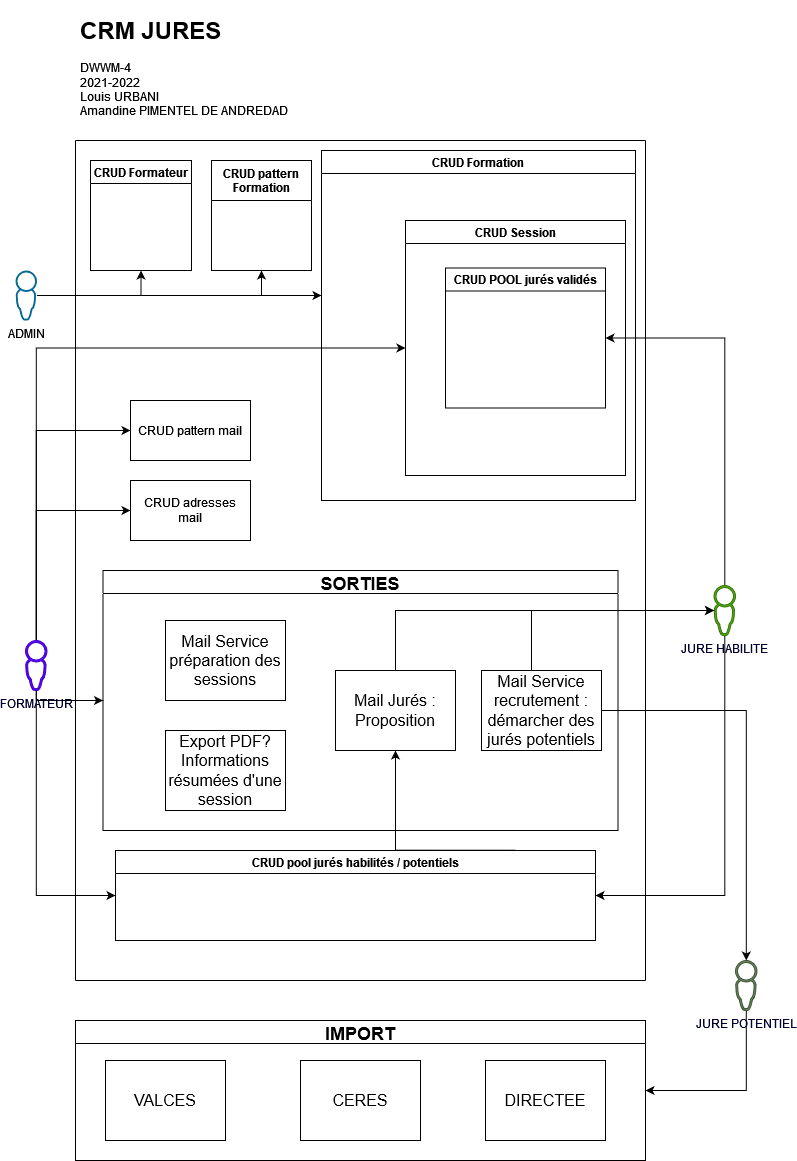

The diagram above was exported from draw.io. Its source (the exported page's mxGraphModel, read from the mxfile embedded in the PNG):
<mxGraphModel dx="1422" dy="724" grid="1" gridSize="10" guides="1" tooltips="1" connect="1" arrows="1" fold="1" page="1" pageScale="1" pageWidth="827" pageHeight="1169" math="0" shadow="0">
  <root>
    <mxCell id="0" />
    <mxCell id="1" parent="0" />
    <mxCell id="81" style="edgeStyle=orthogonalEdgeStyle;orthogonalLoop=1;jettySize=auto;html=1;entryX=0.5;entryY=1;entryDx=0;entryDy=0;rounded=0;" parent="1" source="3" target="79" edge="1">
      <mxGeometry relative="1" as="geometry" />
    </mxCell>
    <mxCell id="82" style="edgeStyle=orthogonalEdgeStyle;rounded=0;orthogonalLoop=1;jettySize=auto;html=1;entryX=0.5;entryY=1;entryDx=0;entryDy=0;" parent="1" source="3" target="7" edge="1">
      <mxGeometry relative="1" as="geometry" />
    </mxCell>
    <mxCell id="83" style="edgeStyle=orthogonalEdgeStyle;rounded=0;orthogonalLoop=1;jettySize=auto;html=1;" parent="1" source="3" edge="1">
      <mxGeometry relative="1" as="geometry">
        <mxPoint x="330" y="295" as="targetPoint" />
      </mxGeometry>
    </mxCell>
    <mxCell id="3" value="ADMIN" style="pointerEvents=1;shadow=0;dashed=0;html=1;strokeColor=none;aspect=fixed;labelPosition=center;verticalLabelPosition=bottom;verticalAlign=top;align=center;outlineConnect=0;shape=mxgraph.vvd.administrator;fillColor=#066A90;" parent="1" vertex="1">
      <mxGeometry x="24" y="270" width="21.5" height="50" as="geometry" />
    </mxCell>
    <mxCell id="51" style="edgeStyle=orthogonalEdgeStyle;orthogonalLoop=1;jettySize=auto;html=1;entryX=0;entryY=0.5;entryDx=0;entryDy=0;rounded=0;" parent="1" source="4" target="10" edge="1">
      <mxGeometry relative="1" as="geometry">
        <Array as="points">
          <mxPoint x="45" y="348" />
        </Array>
      </mxGeometry>
    </mxCell>
    <mxCell id="72" style="edgeStyle=orthogonalEdgeStyle;orthogonalLoop=1;jettySize=auto;html=1;entryX=0;entryY=0.5;entryDx=0;entryDy=0;rounded=0;" parent="1" source="4" target="11" edge="1">
      <mxGeometry relative="1" as="geometry">
        <Array as="points">
          <mxPoint x="45" y="700" />
        </Array>
      </mxGeometry>
    </mxCell>
    <mxCell id="73" style="edgeStyle=orthogonalEdgeStyle;orthogonalLoop=1;jettySize=auto;html=1;entryX=0;entryY=0.5;entryDx=0;entryDy=0;rounded=0;" parent="1" source="4" target="35" edge="1">
      <mxGeometry relative="1" as="geometry">
        <Array as="points">
          <mxPoint x="45" y="895" />
        </Array>
      </mxGeometry>
    </mxCell>
    <mxCell id="76" style="edgeStyle=orthogonalEdgeStyle;orthogonalLoop=1;jettySize=auto;html=1;entryX=0;entryY=0.5;entryDx=0;entryDy=0;rounded=0;" parent="1" source="4" target="75" edge="1">
      <mxGeometry relative="1" as="geometry">
        <Array as="points">
          <mxPoint x="45" y="430" />
        </Array>
      </mxGeometry>
    </mxCell>
    <mxCell id="77" style="edgeStyle=orthogonalEdgeStyle;orthogonalLoop=1;jettySize=auto;html=1;entryX=0;entryY=0.5;entryDx=0;entryDy=0;rounded=0;" parent="1" source="4" target="74" edge="1">
      <mxGeometry relative="1" as="geometry">
        <Array as="points">
          <mxPoint x="45" y="510" />
        </Array>
      </mxGeometry>
    </mxCell>
    <mxCell id="4" value="&lt;font color=&quot;#000033&quot;&gt;FORMATEUR&lt;/font&gt;" style="pointerEvents=1;shadow=0;dashed=0;html=1;strokeColor=#3700CC;aspect=fixed;labelPosition=center;verticalLabelPosition=bottom;verticalAlign=top;align=center;outlineConnect=0;shape=mxgraph.vvd.administrator;fillColor=#6a00ff;fontColor=#ffffff;" parent="1" vertex="1">
      <mxGeometry x="34" y="640" width="21.5" height="50" as="geometry" />
    </mxCell>
    <mxCell id="6" value="" style="endArrow=none;html=1;" parent="1" edge="1">
      <mxGeometry width="50" height="50" relative="1" as="geometry">
        <mxPoint x="84" y="980" as="sourcePoint" />
        <mxPoint x="84" y="140" as="targetPoint" />
      </mxGeometry>
    </mxCell>
    <mxCell id="7" value="CRUD Formateur" style="swimlane;" parent="1" vertex="1">
      <mxGeometry x="99" y="160" width="101" height="110" as="geometry" />
    </mxCell>
    <mxCell id="8" value="CRUD Formation" style="swimlane;" parent="1" vertex="1">
      <mxGeometry x="330" y="150" width="314" height="350" as="geometry" />
    </mxCell>
    <mxCell id="10" value="CRUD Session" style="swimlane;" parent="8" vertex="1">
      <mxGeometry x="84" y="70" width="220" height="255" as="geometry" />
    </mxCell>
    <mxCell id="38" value="CRUD POOL jurés validés" style="swimlane;" parent="10" vertex="1">
      <mxGeometry x="40" y="47.5" width="160" height="140" as="geometry" />
    </mxCell>
    <mxCell id="9" value="" style="endArrow=none;html=1;" parent="1" edge="1">
      <mxGeometry width="50" height="50" relative="1" as="geometry">
        <mxPoint x="654" y="980" as="sourcePoint" />
        <mxPoint x="654" y="140" as="targetPoint" />
      </mxGeometry>
    </mxCell>
    <mxCell id="11" value="SORTIES" style="swimlane;fontSize=18;" parent="1" vertex="1">
      <mxGeometry x="111.5" y="570" width="515" height="260" as="geometry" />
    </mxCell>
    <mxCell id="17" value="Mail Jurés :&lt;br style=&quot;font-size: 16px;&quot;&gt;Proposition" style="whiteSpace=wrap;html=1;fontSize=16;" parent="11" vertex="1">
      <mxGeometry x="232.5" y="100" width="120" height="80" as="geometry" />
    </mxCell>
    <mxCell id="18" value="Mail Service préparation des sessions" style="whiteSpace=wrap;html=1;fontSize=16;" parent="11" vertex="1">
      <mxGeometry x="62.5" y="50" width="120" height="80" as="geometry" />
    </mxCell>
    <mxCell id="22" value="Export PDF?&lt;br style=&quot;font-size: 16px;&quot;&gt;Informations résumées d'une session" style="whiteSpace=wrap;html=1;fontSize=16;" parent="11" vertex="1">
      <mxGeometry x="62.5" y="160" width="120" height="80" as="geometry" />
    </mxCell>
    <mxCell id="23" value="Mail Service recrutement : démarcher des jurés potentiels" style="whiteSpace=wrap;html=1;fontSize=16;" parent="11" vertex="1">
      <mxGeometry x="378.5" y="100" width="120" height="80" as="geometry" />
    </mxCell>
    <mxCell id="12" value="" style="endArrow=none;html=1;" parent="1" edge="1">
      <mxGeometry width="50" height="50" relative="1" as="geometry">
        <mxPoint x="84" y="140" as="sourcePoint" />
        <mxPoint x="654" y="140" as="targetPoint" />
      </mxGeometry>
    </mxCell>
    <mxCell id="13" value="&lt;h1&gt;CRM JURES&lt;/h1&gt;&lt;div&gt;DWWM-4&lt;/div&gt;&lt;div&gt;2021-2022&lt;/div&gt;&lt;div&gt;Louis URBANI&lt;/div&gt;&lt;div&gt;Amandine PIMENTEL DE ANDREDAD&lt;/div&gt;" style="text;html=1;strokeColor=none;fillColor=none;spacing=5;spacingTop=-20;whiteSpace=wrap;overflow=hidden;rounded=0;align=left;" parent="1" vertex="1">
      <mxGeometry x="84" y="10" width="230" height="120" as="geometry" />
    </mxCell>
    <mxCell id="16" value="" style="endArrow=none;html=1;" parent="1" edge="1">
      <mxGeometry width="50" height="50" relative="1" as="geometry">
        <mxPoint x="84" y="980" as="sourcePoint" />
        <mxPoint x="654" y="980" as="targetPoint" />
        <Array as="points">
          <mxPoint x="404" y="980" />
        </Array>
      </mxGeometry>
    </mxCell>
    <mxCell id="24" value="IMPORT" style="swimlane;fontSize=18;" parent="1" vertex="1">
      <mxGeometry x="84" y="1020" width="570" height="140" as="geometry" />
    </mxCell>
    <mxCell id="25" value="VALCES" style="whiteSpace=wrap;html=1;fontSize=16;" parent="24" vertex="1">
      <mxGeometry x="30" y="40" width="120" height="80" as="geometry" />
    </mxCell>
    <mxCell id="28" value="CERES" style="whiteSpace=wrap;html=1;fontSize=16;" parent="24" vertex="1">
      <mxGeometry x="225" y="40" width="120" height="80" as="geometry" />
    </mxCell>
    <mxCell id="46" value="DIRECTEE&lt;span style=&quot;color: rgba(0 , 0 , 0 , 0) ; font-family: monospace ; font-size: 0px&quot;&gt;%3CmxGraphModel%3E%3Croot%3E%3CmxCell%20id%3D%220%22%2F%3E%3CmxCell%20id%3D%221%22%20parent%3D%220%22%2F%3E%3CmxCell%20id%3D%222%22%20value%3D%22CERES%22%20style%3D%22whiteSpace%3Dwrap%3Bhtml%3D1%3BfontSize%3D16%3B%22%20vertex%3D%221%22%20parent%3D%221%22%3E%3CmxGeometry%20x%3D%22857%22%20y%3D%22760%22%20width%3D%22120%22%20height%3D%2280%22%20as%3D%22geometry%22%2F%3E%3C%2FmxCell%3E%3C%2Froot%3E%3C%2FmxGraphModel%3E&lt;/span&gt;" style="whiteSpace=wrap;html=1;fontSize=16;" parent="24" vertex="1">
      <mxGeometry x="410" y="40" width="120" height="80" as="geometry" />
    </mxCell>
    <mxCell id="71" style="edgeStyle=orthogonalEdgeStyle;orthogonalLoop=1;jettySize=auto;html=1;entryX=0.5;entryY=1;entryDx=0;entryDy=0;exitX=0.834;exitY=-0.003;exitDx=0;exitDy=0;exitPerimeter=0;rounded=0;" parent="1" source="35" target="17" edge="1">
      <mxGeometry relative="1" as="geometry">
        <Array as="points">
          <mxPoint x="404" y="850" />
        </Array>
      </mxGeometry>
    </mxCell>
    <mxCell id="35" value="CRUD pool jurés habilités / potentiels" style="swimlane;startSize=23;" parent="1" vertex="1">
      <mxGeometry x="124" y="850" width="480" height="90" as="geometry" />
    </mxCell>
    <mxCell id="84" style="edgeStyle=orthogonalEdgeStyle;rounded=0;orthogonalLoop=1;jettySize=auto;html=1;entryX=1;entryY=0.5;entryDx=0;entryDy=0;" parent="1" source="40" target="38" edge="1">
      <mxGeometry relative="1" as="geometry">
        <Array as="points">
          <mxPoint x="734" y="337" />
        </Array>
      </mxGeometry>
    </mxCell>
    <mxCell id="85" style="edgeStyle=orthogonalEdgeStyle;rounded=0;orthogonalLoop=1;jettySize=auto;html=1;entryX=1;entryY=0.5;entryDx=0;entryDy=0;" parent="1" source="40" target="35" edge="1">
      <mxGeometry relative="1" as="geometry">
        <Array as="points">
          <mxPoint x="734" y="895" />
        </Array>
      </mxGeometry>
    </mxCell>
    <mxCell id="40" value="&lt;font color=&quot;#000033&quot;&gt;JURE HABILITE&lt;/font&gt;" style="pointerEvents=1;shadow=0;dashed=0;html=1;strokeColor=#2D7600;aspect=fixed;labelPosition=center;verticalLabelPosition=bottom;verticalAlign=top;align=center;outlineConnect=0;shape=mxgraph.vvd.administrator;fillColor=#60a917;fontColor=#ffffff;" parent="1" vertex="1">
      <mxGeometry x="722.5" y="585" width="21.5" height="50" as="geometry" />
    </mxCell>
    <mxCell id="67" style="edgeStyle=orthogonalEdgeStyle;orthogonalLoop=1;jettySize=auto;html=1;entryX=1;entryY=0.5;entryDx=0;entryDy=0;rounded=0;" parent="1" source="41" target="24" edge="1">
      <mxGeometry relative="1" as="geometry">
        <Array as="points">
          <mxPoint x="755" y="1090" />
        </Array>
      </mxGeometry>
    </mxCell>
    <mxCell id="41" value="&lt;font color=&quot;#000033&quot;&gt;JURE POTENTIEL&lt;/font&gt;" style="pointerEvents=1;shadow=0;dashed=0;html=1;strokeColor=#3A5431;aspect=fixed;labelPosition=center;verticalLabelPosition=bottom;verticalAlign=top;align=center;outlineConnect=0;shape=mxgraph.vvd.administrator;fillColor=#6d8764;fontColor=#ffffff;" parent="1" vertex="1">
      <mxGeometry x="744" y="960" width="21.5" height="50" as="geometry" />
    </mxCell>
    <mxCell id="42" style="edgeStyle=orthogonalEdgeStyle;orthogonalLoop=1;jettySize=auto;html=1;fontSize=18;rounded=0;" parent="1" source="23" target="41" edge="1">
      <mxGeometry relative="1" as="geometry" />
    </mxCell>
    <mxCell id="48" style="edgeStyle=orthogonalEdgeStyle;orthogonalLoop=1;jettySize=auto;html=1;rounded=0;startArrow=none;" parent="1" source="23" target="40" edge="1">
      <mxGeometry relative="1" as="geometry">
        <Array as="points">
          <mxPoint x="540" y="610" />
        </Array>
      </mxGeometry>
    </mxCell>
    <mxCell id="74" value="CRUD adresses mail" style="whiteSpace=wrap;html=1;" parent="1" vertex="1">
      <mxGeometry x="139" y="480" width="120" height="60" as="geometry" />
    </mxCell>
    <mxCell id="75" value="CRUD pattern mail" style="whiteSpace=wrap;html=1;" parent="1" vertex="1">
      <mxGeometry x="139" y="400" width="120" height="60" as="geometry" />
    </mxCell>
    <mxCell id="79" value="&#10;CRUD pattern&#10;Formation&#10;" style="swimlane;startSize=40;" parent="1" vertex="1">
      <mxGeometry x="220" y="160" width="100" height="110" as="geometry" />
    </mxCell>
    <mxCell id="87" style="edgeStyle=orthogonalEdgeStyle;rounded=0;orthogonalLoop=1;jettySize=auto;html=1;" parent="1" source="17" target="40" edge="1">
      <mxGeometry relative="1" as="geometry">
        <Array as="points">
          <mxPoint x="404" y="610" />
        </Array>
      </mxGeometry>
    </mxCell>
  </root>
</mxGraphModel>